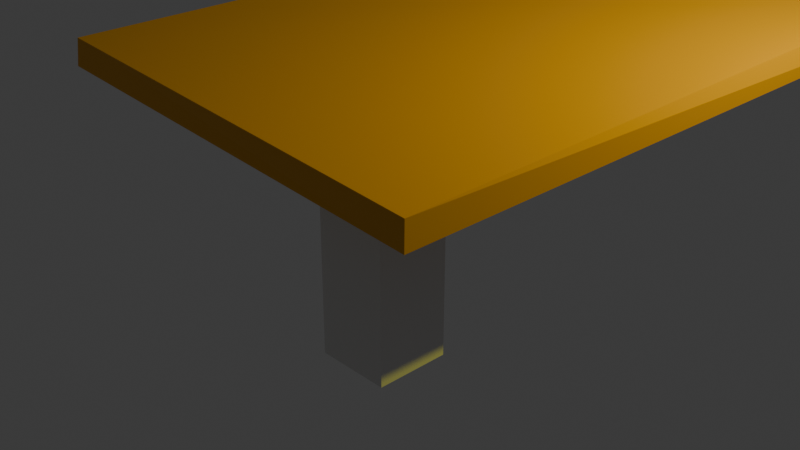 # Source: sample.blend  (saved by Blender 4.3.34; exported with 4.5.12 LTS)
import bpy
from mathutils import Matrix  # noqa: F401  (used for matrix-valued properties, if any)

bpy.ops.wm.read_factory_settings(use_empty=True)
scene = bpy.context.scene
scene.name = 'Scene'

# ---- collections
col_collection = bpy.data.collections.new('Collection'); scene.collection.children.link(col_collection)
col_collection_2 = bpy.data.collections.new('Collection 2'); scene.collection.children.link(col_collection_2)

# ---- materials (node trees are filled in below, after node groups)
mat_material = bpy.data.materials.new('Material')
mat_material.alpha_threshold = 0.0
mat_material.roughness = 0.5
mat_material.line_color = (0.0, 0.0, 0.0, 1.0)
mat_material_001 = bpy.data.materials.new('Material.001')

# ---- material node trees
mat_material.use_nodes = True; mat_material.node_tree.nodes.clear()
_N = mat_material.node_tree.nodes; _L = mat_material.node_tree.links
n0 = _N.new('ShaderNodeOutputMaterial'); n0.name = 'Material Output'; n0.location = (300, 300)
n1 = _N.new('ShaderNodeBsdfPrincipled'); n1.name = 'Principled BSDF'; n1.location = (10, 300)
n1.inputs[3].default_value = 1.45
_L.new(n1.outputs[0], n0.inputs[0])
n0.is_active_output = True
mat_material_001.use_nodes = True; mat_material_001.node_tree.nodes.clear()
_N = mat_material_001.node_tree.nodes; _L = mat_material_001.node_tree.links
n0 = _N.new('ShaderNodeBsdfPrincipled'); n0.name = 'Principled BSDF'; n0.location = (10, 300)
n0.inputs[0].default_value = (0.8023, 0.3766, 0.0, 1.0)
n1 = _N.new('ShaderNodeOutputMaterial'); n1.name = 'Material Output'; n1.location = (300, 300)
_L.new(n0.outputs[0], n1.inputs[0])
n1.is_active_output = True

# ---- world
world_world = bpy.data.worlds.new('World'); scene.world = world_world
world_world.use_nodes = True; world_world.node_tree.nodes.clear()
_N = world_world.node_tree.nodes; _L = world_world.node_tree.links
n0 = _N.new('ShaderNodeOutputWorld'); n0.name = 'World Output'; n0.location = (300, 300)
n1 = _N.new('ShaderNodeBackground'); n1.name = 'Background'; n1.location = (10, 300)
n1.inputs[0].default_value = (0.05088, 0.05088, 0.05088, 1.0)
_L.new(n1.outputs[0], n0.inputs[0])
n0.is_active_output = True
world_world.color = (0.05088, 0.05088, 0.05088)
world_world.sun_shadow_jitter_overblur = 0.0

# ---- cameras
cam_camera = bpy.data.cameras.new('Camera')
cam_camera.clip_end = 100.0
cam_camera.ortho_scale = 7.314

# ---- lights
light_light = bpy.data.lights.new('Light', 'POINT')
light_light.color = (1.0, 0.9528, 0.03425)
light_light.energy = 1000.0
light_light.shadow_soft_size = 0.05295

# ---- meshes
me_cube = bpy.data.meshes.new('Cube')
me_cube.from_pydata([(1.0, 1.0, 1.0), (1.0, 1.0, -1.0), (1.0, -1.0, 1.0), (1.0, -1.0, -1.0), (-1.0, 1.0, 1.0), (-1.0, 1.0, -1.0), (-1.0, -1.0, 1.0), (-1.0, -1.0, -1.0)], [], [(0, 4, 6, 2), (3, 2, 6, 7), (7, 6, 4, 5), (5, 1, 3, 7), (1, 0, 2, 3), (5, 4, 0, 1)])
_uv = me_cube.uv_layers.new(name='UVMap')
_uv.uv.foreach_set('vector', [0.625, 0.5, 0.875, 0.5, 0.875, 0.75, 0.625, 0.75, 0.375, 0.75, 0.625, 0.75, 0.625, 1.0, 0.375, 1.0, 0.375, 0.0, 0.625, 0.0, 0.625, 0.25, 0.375, 0.25, 0.125, 0.5, 0.375, 0.5, 0.375, 0.75, 0.125, 0.75, 0.375, 0.5, 0.625, 0.5, 0.625, 0.75, 0.375, 0.75, 0.375, 0.25, 0.625, 0.25, 0.625, 0.5, 0.375, 0.5])
me_cube.materials.append(mat_material)
me_cube.use_mirror_vertex_groups = False
me_cube.update()
me_cube_001 = bpy.data.meshes.new('Cube.001')
me_cube_001.from_pydata([(-0.9978, -0.9978, -0.9985), (-0.9921, -0.9925, 0.991), (-1.0, 1.0, -1.0), (-1.0, 1.0, 1.0), (0.9996, -0.9995, -0.9996), (1.007, -1.004, 1.118), (1.0, 1.0, -1.0), (0.9592, 0.9561, 1.287)], [], [(0, 1, 3, 2), (2, 3, 7, 6), (6, 7, 5, 4), (4, 5, 1, 0), (2, 6, 4, 0), (7, 3, 1, 5)])
_uv = me_cube_001.uv_layers.new(name='UVMap')
_uv.uv.foreach_set('vector', [0.375, 0.0, 0.625, 0.0, 0.625, 0.25, 0.375, 0.25, 0.375, 0.25, 0.625, 0.25, 0.625, 0.5, 0.375, 0.5, 0.375, 0.5, 0.625, 0.5, 0.625, 0.75, 0.375, 0.75, 0.375, 0.75, 0.625, 0.75, 0.625, 1.0, 0.375, 1.0, 0.125, 0.5, 0.375, 0.5, 0.375, 0.75, 0.125, 0.75, 0.625, 0.5, 0.875, 0.5, 0.875, 0.75, 0.625, 0.75])
me_cube_001.materials.append(mat_material_001)
me_cube_001.update()
me_cube_003 = bpy.data.meshes.new('Cube.003')
me_cube_003.from_pydata([(-0.998, -0.9993, -1.001), (-0.9847, -0.9949, 0.9967), (-0.8243, 1.0, -1.003), (-0.8932, 1.009, 0.9632), (0.9971, -1.001, -0.9997), (0.9948, -1.001, 1.0), (1.155, 0.9932, -0.9986), (1.0, 0.9544, 1.02)], [], [(0, 1, 3, 2), (2, 3, 7, 6), (6, 7, 5, 4), (4, 5, 1, 0), (2, 6, 4, 0), (7, 3, 1, 5)])
_uv = me_cube_003.uv_layers.new(name='UVMap')
_uv.uv.foreach_set('vector', [0.375, 0.0, 0.625, 0.0, 0.625, 0.25, 0.375, 0.25, 0.375, 0.25, 0.625, 0.25, 0.625, 0.5, 0.375, 0.5, 0.375, 0.5, 0.625, 0.5, 0.625, 0.75, 0.375, 0.75, 0.375, 0.75, 0.625, 0.75, 0.625, 1.0, 0.375, 1.0, 0.125, 0.5, 0.375, 0.5, 0.375, 0.75, 0.125, 0.75, 0.625, 0.5, 0.875, 0.5, 0.875, 0.75, 0.625, 0.75])
_ca = me_cube_003.color_attributes.new('Color', 'FLOAT_COLOR', 'POINT')
_ca.data.foreach_set('color', [0.0, 0.0, 0.0, 1.0, 0.0, 0.0, 0.0, 1.0, 0.0, 0.0, 0.0, 1.0, 0.0, 0.0, 0.0, 1.0, 0.0, 0.0, 0.0, 1.0, 0.0, 0.0, 0.0, 1.0, 0.0, 0.0, 0.0, 1.0, 0.0, 0.0, 0.0, 1.0])
me_cube_003.update()
arm_armature_001 = bpy.data.armatures.new('Armature.001')  # bones are not reproduced

# ---- objects
ob_cube = bpy.data.objects.new('Cube', me_cube)
ob_light = bpy.data.objects.new('Light', light_light)
ob_camera = bpy.data.objects.new('Camera', cam_camera)
ob_cube_001 = bpy.data.objects.new('Cube.001', me_cube_001)
ob_cube_002 = bpy.data.objects.new('Cube.002', me_cube_003)
ob_armature = bpy.data.objects.new('Armature', arm_armature_001)

# ---- transforms, parenting, visibility, modifiers, constraints
ob_cube.location = (0.4519, -0.6337, 0.1473)
ob_cube.scale = (0.4163, 0.4163, 1.271)
ob_cube.lock_rotations_4d = False
ob_cube.empty_display_type = 'ARROWS'
ob_cube.lineart.crease_threshold = 0.0
ob_light.location = (4.752, 3.236, 5.254)
ob_light.rotation_euler = (0.6503, 0.05522, 1.866)
ob_light.lock_rotations_4d = False
ob_light.empty_display_type = 'ARROWS'
ob_light.color = (0.0, 0.0, 0.0, 0.0)
ob_light.lineart.crease_threshold = 0.0
ob_camera.location = (7.359, -6.926, 4.958)
ob_camera.rotation_euler = (1.109, 0.0, 0.8149)
ob_camera.lock_rotations_4d = False
ob_camera.empty_display_type = 'ARROWS'
ob_camera.color = (0.0, 0.0, 0.0, 0.0)
ob_camera.display_type = 'WIRE'
ob_camera.lineart.crease_threshold = 0.0
ob_cube_001.location = (-0.1226, 2.918, 1.524)
ob_cube_001.rotation_euler = (0.01612, 0.04791, -0.0182)
ob_cube_001.scale = (2.438, 4.911, 0.1497)
ob_cube_002.location = (-4.858, -10.1, -0.4539)
ob_cube_002.rotation_euler = (-0.1829, 0.28, -0.9696)
ob_armature.location = (-0.4362, 2.616, -2.904)
ob_armature.scale = (2.647, 2.647, 2.647)

# ---- collection membership
col_collection.objects.link(ob_cube)
col_collection.objects.link(ob_light)
col_collection.objects.link(ob_camera)
col_collection.objects.link(ob_cube_001)
col_collection.objects.link(ob_cube_002)
col_collection_2.objects.link(ob_armature)

# ---- scene / render settings (as saved in the file)
scene.camera = ob_camera
scene.frame_start = 1; scene.frame_end = 250; scene.frame_set(62)
scene.render.engine = 'BLENDER_EEVEE_NEXT'
bpy.context.view_layer.update()
